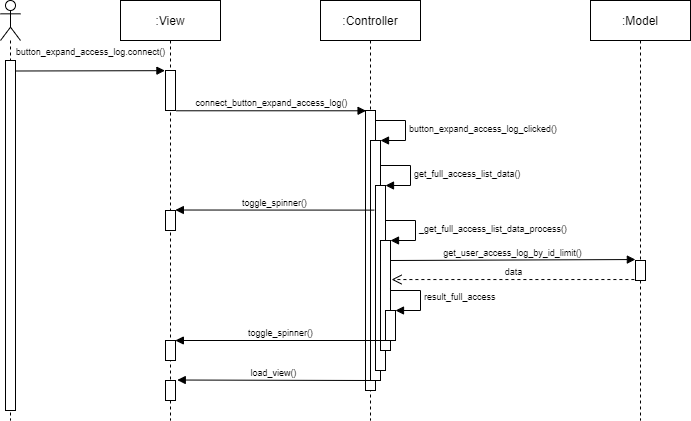

The diagram above was exported from draw.io. Its source (the exported page's mxGraphModel, read from the mxfile embedded in the PNG):
<mxGraphModel dx="460" dy="252" grid="1" gridSize="10" guides="1" tooltips="1" connect="1" arrows="1" fold="1" page="1" pageScale="1" pageWidth="1100" pageHeight="850" background="none" math="0" shadow="0">
  <root>
    <mxCell id="0" />
    <mxCell id="1" parent="0" />
    <mxCell id="KMikLjg3kkTdAMDlVGZo-3" value="" style="shape=umlLifeline;participant=umlActor;perimeter=lifelinePerimeter;whiteSpace=wrap;html=1;container=1;collapsible=0;recursiveResize=0;verticalAlign=top;spacingTop=36;outlineConnect=0;" vertex="1" parent="1">
      <mxGeometry x="290" y="100" width="20" height="420" as="geometry" />
    </mxCell>
    <mxCell id="KMikLjg3kkTdAMDlVGZo-7" value="" style="html=1;points=[];perimeter=orthogonalPerimeter;" vertex="1" parent="KMikLjg3kkTdAMDlVGZo-3">
      <mxGeometry x="5" y="60" width="10" height="350" as="geometry" />
    </mxCell>
    <mxCell id="KMikLjg3kkTdAMDlVGZo-4" value=":View" style="shape=umlLifeline;perimeter=lifelinePerimeter;whiteSpace=wrap;html=1;container=1;collapsible=0;recursiveResize=0;outlineConnect=0;" vertex="1" parent="1">
      <mxGeometry x="410" y="100" width="100" height="420" as="geometry" />
    </mxCell>
    <mxCell id="KMikLjg3kkTdAMDlVGZo-9" value="" style="html=1;points=[];perimeter=orthogonalPerimeter;" vertex="1" parent="KMikLjg3kkTdAMDlVGZo-4">
      <mxGeometry x="45" y="70" width="10" height="40" as="geometry" />
    </mxCell>
    <mxCell id="KMikLjg3kkTdAMDlVGZo-25" value="" style="html=1;points=[];perimeter=orthogonalPerimeter;fontSize=9;" vertex="1" parent="KMikLjg3kkTdAMDlVGZo-4">
      <mxGeometry x="45" y="210" width="10" height="20" as="geometry" />
    </mxCell>
    <mxCell id="KMikLjg3kkTdAMDlVGZo-27" value="" style="html=1;points=[];perimeter=orthogonalPerimeter;fontSize=9;" vertex="1" parent="KMikLjg3kkTdAMDlVGZo-4">
      <mxGeometry x="45" y="340" width="10" height="20" as="geometry" />
    </mxCell>
    <mxCell id="KMikLjg3kkTdAMDlVGZo-29" value="" style="html=1;points=[];perimeter=orthogonalPerimeter;fontSize=9;" vertex="1" parent="KMikLjg3kkTdAMDlVGZo-4">
      <mxGeometry x="45" y="380" width="10" height="20" as="geometry" />
    </mxCell>
    <mxCell id="KMikLjg3kkTdAMDlVGZo-5" value=":Controller" style="shape=umlLifeline;perimeter=lifelinePerimeter;whiteSpace=wrap;html=1;container=1;collapsible=0;recursiveResize=0;outlineConnect=0;" vertex="1" parent="1">
      <mxGeometry x="610" y="100" width="100" height="420" as="geometry" />
    </mxCell>
    <mxCell id="KMikLjg3kkTdAMDlVGZo-11" value="" style="html=1;points=[];perimeter=orthogonalPerimeter;fontSize=9;" vertex="1" parent="KMikLjg3kkTdAMDlVGZo-5">
      <mxGeometry x="45" y="110" width="10" height="280" as="geometry" />
    </mxCell>
    <mxCell id="KMikLjg3kkTdAMDlVGZo-12" value="" style="html=1;points=[];perimeter=orthogonalPerimeter;fontSize=9;" vertex="1" parent="KMikLjg3kkTdAMDlVGZo-5">
      <mxGeometry x="50" y="140" width="10" height="240" as="geometry" />
    </mxCell>
    <mxCell id="KMikLjg3kkTdAMDlVGZo-13" value="button_expand_access_log_clicked()" style="edgeStyle=orthogonalEdgeStyle;html=1;align=left;spacingLeft=2;endArrow=block;rounded=0;entryX=1;entryY=0;fontSize=9;" edge="1" target="KMikLjg3kkTdAMDlVGZo-12" parent="KMikLjg3kkTdAMDlVGZo-5">
      <mxGeometry relative="1" as="geometry">
        <mxPoint x="55" y="120" as="sourcePoint" />
        <Array as="points">
          <mxPoint x="85" y="120" />
        </Array>
      </mxGeometry>
    </mxCell>
    <mxCell id="KMikLjg3kkTdAMDlVGZo-16" value="" style="html=1;points=[];perimeter=orthogonalPerimeter;fontSize=9;" vertex="1" parent="KMikLjg3kkTdAMDlVGZo-5">
      <mxGeometry x="55" y="185" width="10" height="185" as="geometry" />
    </mxCell>
    <mxCell id="KMikLjg3kkTdAMDlVGZo-17" value="get_full_access_list_data()" style="edgeStyle=orthogonalEdgeStyle;html=1;align=left;spacingLeft=2;endArrow=block;rounded=0;entryX=1;entryY=0;fontSize=9;" edge="1" target="KMikLjg3kkTdAMDlVGZo-16" parent="KMikLjg3kkTdAMDlVGZo-5">
      <mxGeometry relative="1" as="geometry">
        <mxPoint x="60" y="165" as="sourcePoint" />
        <Array as="points">
          <mxPoint x="90" y="165" />
        </Array>
      </mxGeometry>
    </mxCell>
    <mxCell id="KMikLjg3kkTdAMDlVGZo-18" value="" style="html=1;points=[];perimeter=orthogonalPerimeter;fontSize=9;" vertex="1" parent="KMikLjg3kkTdAMDlVGZo-5">
      <mxGeometry x="60" y="240" width="10" height="110" as="geometry" />
    </mxCell>
    <mxCell id="KMikLjg3kkTdAMDlVGZo-19" value="_get_full_access_list_data_process()" style="edgeStyle=orthogonalEdgeStyle;html=1;align=left;spacingLeft=2;endArrow=block;rounded=0;entryX=1;entryY=0;fontSize=9;" edge="1" target="KMikLjg3kkTdAMDlVGZo-18" parent="KMikLjg3kkTdAMDlVGZo-5">
      <mxGeometry relative="1" as="geometry">
        <mxPoint x="65" y="220" as="sourcePoint" />
        <Array as="points">
          <mxPoint x="95" y="220" />
        </Array>
      </mxGeometry>
    </mxCell>
    <mxCell id="KMikLjg3kkTdAMDlVGZo-20" value="" style="html=1;points=[];perimeter=orthogonalPerimeter;fontSize=9;" vertex="1" parent="KMikLjg3kkTdAMDlVGZo-5">
      <mxGeometry x="65" y="310" width="10" height="30" as="geometry" />
    </mxCell>
    <mxCell id="KMikLjg3kkTdAMDlVGZo-21" value="result_full_access" style="edgeStyle=orthogonalEdgeStyle;html=1;align=left;spacingLeft=2;endArrow=block;rounded=0;entryX=1;entryY=0;fontSize=9;exitX=0.996;exitY=0.433;exitDx=0;exitDy=0;exitPerimeter=0;" edge="1" target="KMikLjg3kkTdAMDlVGZo-20" parent="KMikLjg3kkTdAMDlVGZo-5" source="KMikLjg3kkTdAMDlVGZo-18">
      <mxGeometry relative="1" as="geometry">
        <mxPoint x="70" y="260" as="sourcePoint" />
        <Array as="points">
          <mxPoint x="70" y="290" />
          <mxPoint x="100" y="290" />
          <mxPoint x="100" y="310" />
        </Array>
      </mxGeometry>
    </mxCell>
    <mxCell id="KMikLjg3kkTdAMDlVGZo-22" value="get_user_access_log_by_id_limit()" style="html=1;verticalAlign=bottom;endArrow=block;rounded=0;fontSize=9;entryX=-0.014;entryY=-0.048;entryDx=0;entryDy=0;entryPerimeter=0;" edge="1" parent="KMikLjg3kkTdAMDlVGZo-5" target="KMikLjg3kkTdAMDlVGZo-23">
      <mxGeometry width="80" relative="1" as="geometry">
        <mxPoint x="70" y="260" as="sourcePoint" />
        <mxPoint x="240" y="260" as="targetPoint" />
      </mxGeometry>
    </mxCell>
    <mxCell id="KMikLjg3kkTdAMDlVGZo-6" value=":Model" style="shape=umlLifeline;perimeter=lifelinePerimeter;whiteSpace=wrap;html=1;container=1;collapsible=0;recursiveResize=0;outlineConnect=0;" vertex="1" parent="1">
      <mxGeometry x="880" y="100" width="100" height="420" as="geometry" />
    </mxCell>
    <mxCell id="KMikLjg3kkTdAMDlVGZo-23" value="" style="html=1;points=[];perimeter=orthogonalPerimeter;fontSize=9;" vertex="1" parent="KMikLjg3kkTdAMDlVGZo-6">
      <mxGeometry x="45" y="260" width="10" height="20" as="geometry" />
    </mxCell>
    <mxCell id="KMikLjg3kkTdAMDlVGZo-8" value="&lt;font style=&quot;font-size: 9px&quot;&gt;button_expand_access_log.connect()&lt;/font&gt;" style="html=1;verticalAlign=bottom;endArrow=block;rounded=0;entryX=-0.057;entryY=0.004;entryDx=0;entryDy=0;entryPerimeter=0;exitX=1;exitY=0.03;exitDx=0;exitDy=0;exitPerimeter=0;" edge="1" parent="1" source="KMikLjg3kkTdAMDlVGZo-7" target="KMikLjg3kkTdAMDlVGZo-9">
      <mxGeometry x="0.0041" y="10" width="80" relative="1" as="geometry">
        <mxPoint x="320" y="170" as="sourcePoint" />
        <mxPoint x="400" y="170" as="targetPoint" />
        <mxPoint as="offset" />
      </mxGeometry>
    </mxCell>
    <mxCell id="KMikLjg3kkTdAMDlVGZo-10" value="connect_button_expand_access_log()" style="html=1;verticalAlign=bottom;endArrow=block;rounded=0;fontSize=9;exitX=1.086;exitY=1.007;exitDx=0;exitDy=0;exitPerimeter=0;entryX=0.057;entryY=0.001;entryDx=0;entryDy=0;entryPerimeter=0;" edge="1" parent="1" source="KMikLjg3kkTdAMDlVGZo-9" target="KMikLjg3kkTdAMDlVGZo-11">
      <mxGeometry width="80" relative="1" as="geometry">
        <mxPoint x="470" y="210" as="sourcePoint" />
        <mxPoint x="550" y="210" as="targetPoint" />
      </mxGeometry>
    </mxCell>
    <mxCell id="KMikLjg3kkTdAMDlVGZo-24" value="data" style="html=1;verticalAlign=bottom;endArrow=open;dashed=1;endSize=8;rounded=0;fontSize=9;exitX=-0.11;exitY=0.952;exitDx=0;exitDy=0;exitPerimeter=0;entryX=1.105;entryY=0.355;entryDx=0;entryDy=0;entryPerimeter=0;" edge="1" parent="1" source="KMikLjg3kkTdAMDlVGZo-23" target="KMikLjg3kkTdAMDlVGZo-18">
      <mxGeometry relative="1" as="geometry">
        <mxPoint x="900" y="380" as="sourcePoint" />
        <mxPoint x="820" y="380" as="targetPoint" />
      </mxGeometry>
    </mxCell>
    <mxCell id="KMikLjg3kkTdAMDlVGZo-26" value="toggle_spinner()" style="html=1;verticalAlign=bottom;endArrow=block;rounded=0;fontSize=9;entryX=0.986;entryY=-0.024;entryDx=0;entryDy=0;entryPerimeter=0;exitX=-0.11;exitY=0.133;exitDx=0;exitDy=0;exitPerimeter=0;" edge="1" parent="1" source="KMikLjg3kkTdAMDlVGZo-16" target="KMikLjg3kkTdAMDlVGZo-25">
      <mxGeometry width="80" relative="1" as="geometry">
        <mxPoint x="530" y="310" as="sourcePoint" />
        <mxPoint x="610" y="310" as="targetPoint" />
      </mxGeometry>
    </mxCell>
    <mxCell id="KMikLjg3kkTdAMDlVGZo-28" value="toggle_spinner()" style="html=1;verticalAlign=bottom;endArrow=block;rounded=0;fontSize=9;exitX=0.033;exitY=1;exitDx=0;exitDy=0;exitPerimeter=0;entryX=0.986;entryY=0;entryDx=0;entryDy=0;entryPerimeter=0;" edge="1" parent="1" source="KMikLjg3kkTdAMDlVGZo-20" target="KMikLjg3kkTdAMDlVGZo-27">
      <mxGeometry width="80" relative="1" as="geometry">
        <mxPoint x="570" y="440" as="sourcePoint" />
        <mxPoint x="650" y="440" as="targetPoint" />
      </mxGeometry>
    </mxCell>
    <mxCell id="KMikLjg3kkTdAMDlVGZo-30" value="load_view()" style="html=1;verticalAlign=bottom;endArrow=block;rounded=0;fontSize=9;entryX=1.176;entryY=-0.024;entryDx=0;entryDy=0;entryPerimeter=0;exitX=0.01;exitY=1;exitDx=0;exitDy=0;exitPerimeter=0;" edge="1" parent="1" source="KMikLjg3kkTdAMDlVGZo-12" target="KMikLjg3kkTdAMDlVGZo-29">
      <mxGeometry width="80" relative="1" as="geometry">
        <mxPoint x="590" y="480" as="sourcePoint" />
        <mxPoint x="600" y="470" as="targetPoint" />
      </mxGeometry>
    </mxCell>
  </root>
</mxGraphModel>